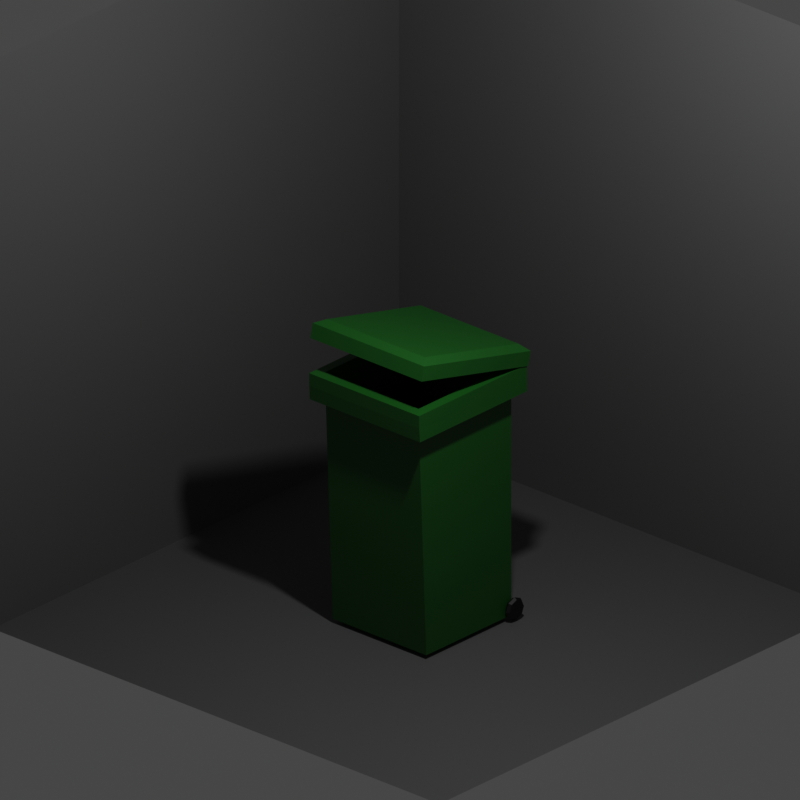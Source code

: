 # Source: garbage_box.blend  (saved by Blender 3.0.42; exported with 4.5.12 LTS)
import bpy
from mathutils import Matrix  # noqa: F401  (used for matrix-valued properties, if any)

bpy.ops.wm.read_factory_settings(use_empty=True)
scene = bpy.context.scene
scene.name = 'Scene'

# ---- collections
col_collection = bpy.data.collections.new('Collection'); scene.collection.children.link(col_collection)
col_garbage_box = bpy.data.collections.new('garbage_box'); scene.collection.children.link(col_garbage_box)

# ---- materials (node trees are filled in below, after node groups)
mat_material_002 = bpy.data.materials.new('Material.002')
mat_material_002.use_transparent_shadow = False
mat_material_005 = bpy.data.materials.new('Material.005')
mat_material_005.use_transparent_shadow = False
mat_material_004 = bpy.data.materials.new('Material.004')
mat_material_004.use_transparent_shadow = False
mat_material_001 = bpy.data.materials.new('Material.001')
mat_material_001.use_transparent_shadow = False

# ---- material node trees
mat_material_002.use_nodes = True; mat_material_002.node_tree.nodes.clear()
_N = mat_material_002.node_tree.nodes; _L = mat_material_002.node_tree.links
n0 = _N.new('ShaderNodeBsdfPrincipled'); n0.name = 'Principled BSDF'; n0.location = (10, 300)
n0.distribution = 'GGX'
n0.subsurface_method = 'RANDOM_WALK_SKIN'
n0.inputs[0].default_value = (0.006625, 0.08418, 0.007697, 1.0)
n0.inputs[3].default_value = 1.45
n0.inputs[27].default_value = (0.0, 0.0, 0.0, 1.0)
n0.inputs[28].default_value = 1.0
n1 = _N.new('ShaderNodeOutputMaterial'); n1.name = 'Material Output'; n1.location = (300, 300)
_L.new(n0.outputs[0], n1.inputs[0])
n1.is_active_output = True
mat_material_005.use_nodes = True; mat_material_005.node_tree.nodes.clear()
_N = mat_material_005.node_tree.nodes; _L = mat_material_005.node_tree.links
n0 = _N.new('ShaderNodeBsdfPrincipled'); n0.name = 'Principled BSDF'; n0.location = (10, 300)
n0.distribution = 'GGX'
n0.subsurface_method = 'RANDOM_WALK_SKIN'
n0.inputs[0].default_value = (0.0105, 0.0105, 0.0105, 1.0)
n0.inputs[1].default_value = 0.6198
n0.inputs[3].default_value = 1.45
n0.inputs[27].default_value = (0.0, 0.0, 0.0, 1.0)
n0.inputs[28].default_value = 1.0
n1 = _N.new('ShaderNodeOutputMaterial'); n1.name = 'Material Output'; n1.location = (300, 300)
_L.new(n0.outputs[0], n1.inputs[0])
n1.is_active_output = True
mat_material_004.use_nodes = True; mat_material_004.node_tree.nodes.clear()
_N = mat_material_004.node_tree.nodes; _L = mat_material_004.node_tree.links
n0 = _N.new('ShaderNodeBsdfPrincipled'); n0.name = 'Principled BSDF'; n0.location = (10, 300)
n0.distribution = 'GGX'
n0.subsurface_method = 'RANDOM_WALK_SKIN'
n0.inputs[0].default_value = (0.0, 0.0, 0.0, 1.0)
n0.inputs[3].default_value = 1.45
n0.inputs[27].default_value = (0.0, 0.0, 0.0, 1.0)
n0.inputs[28].default_value = 1.0
n1 = _N.new('ShaderNodeOutputMaterial'); n1.name = 'Material Output'; n1.location = (300, 300)
_L.new(n0.outputs[0], n1.inputs[0])
n1.is_active_output = True
mat_material_001.use_nodes = True; mat_material_001.node_tree.nodes.clear()
_N = mat_material_001.node_tree.nodes; _L = mat_material_001.node_tree.links
n0 = _N.new('ShaderNodeBsdfPrincipled'); n0.name = 'Principled BSDF'; n0.location = (10, 300)
n0.distribution = 'GGX'
n0.subsurface_method = 'RANDOM_WALK_SKIN'
n0.inputs[0].default_value = (0.08418, 0.08418, 0.08418, 1.0)
n0.inputs[3].default_value = 1.45
n0.inputs[27].default_value = (0.0, 0.0, 0.0, 1.0)
n0.inputs[28].default_value = 1.0
n1 = _N.new('ShaderNodeOutputMaterial'); n1.name = 'Material Output'; n1.location = (300, 300)
_L.new(n0.outputs[0], n1.inputs[0])
n1.is_active_output = True

# ---- world
world_world = bpy.data.worlds.new('World'); scene.world = world_world
world_world.use_nodes = True; world_world.node_tree.nodes.clear()
_N = world_world.node_tree.nodes; _L = world_world.node_tree.links
n0 = _N.new('ShaderNodeOutputWorld'); n0.name = 'World Output'; n0.location = (300, 300)
n1 = _N.new('ShaderNodeBackground'); n1.name = 'Background'; n1.location = (10, 300)
n1.inputs[0].default_value = (0.05088, 0.05088, 0.05088, 1.0)
_L.new(n1.outputs[0], n0.inputs[0])
n0.is_active_output = True
world_world.color = (0.05088, 0.05088, 0.05088)
world_world.use_sun_shadow = False
world_world.sun_shadow_jitter_overblur = 0.0

# ---- cameras
cam_camera = bpy.data.cameras.new('Camera')
cam_camera.type = 'ORTHO'
cam_camera.clip_end = 100.0
cam_camera.ortho_scale = 4.814

# ---- lights
light_light = bpy.data.lights.new('Light', 'POINT')
light_light.transmission_factor = 0.0
light_light.energy = 250.0
light_light.shadow_soft_size = 0.1
light_light.shadow_maximum_resolution = 0.006
light_light.use_absolute_resolution = True

# ---- meshes
me_cube_001 = bpy.data.meshes.new('Cube.001')
me_cube_001.from_pydata([(-1.0, -1.0, -1.0), (-1.056, -0.8759, 3.166), (-1.0, 1.0, -1.0), (-1.056, 0.8759, 3.166), (1.0, -1.0, -1.0), (0.8759, -0.8759, 3.166), (1.0, 1.0, -1.0), (0.8759, 0.8759, 3.166), (-1.18, -1.0, 3.166), (-1.18, 1.0, 3.166), (1.0, 1.0, 3.166), (1.0, -1.0, 3.166), (-1.056, -0.8759, 1.779), (-1.056, 0.8759, 1.779), (0.8759, 0.8759, 1.779), (0.8759, -0.8759, 1.779), (-1.169, -1.0, 2.923), (-1.169, 1.0, 2.923), (1.0, 1.0, 2.923), (1.0, -1.0, 2.923), (-1.345, -1.181, 2.915), (-1.36, -1.176, 3.159), (-1.36, 1.176, 3.159), (1.178, 1.178, 3.166), (1.178, -1.178, 3.166), (-1.345, 1.181, 2.915), (1.178, 1.178, 2.923), (1.178, -1.178, 2.923), (-1.363, -1.176, 3.381), (-1.182, -1.0, 3.389), (-1.182, 1.0, 3.389), (0.9974, 1.0, 3.389), (0.9974, -1.0, 3.389), (-1.363, 1.176, 3.381), (1.176, 1.178, 3.389), (1.176, -1.178, 3.389)], [], [(23, 22, 33, 34), (19, 18, 26, 27), (21, 24, 35, 28), (17, 16, 20, 25), (2, 6, 4, 0), (5, 7, 14, 15), (1, 3, 9, 8), (3, 7, 10, 9), (7, 5, 11, 10), (5, 1, 8, 11), (14, 13, 12, 15), (3, 1, 12, 13), (1, 5, 15, 12), (7, 3, 13, 14), (4, 19, 16, 0), (6, 18, 19, 4), (2, 17, 18, 6), (0, 16, 17, 2), (20, 21, 22, 25), (25, 22, 23, 26), (26, 23, 24, 27), (27, 24, 21, 20), (11, 8, 29, 32), (18, 17, 25, 26), (16, 19, 27, 20), (8, 9, 30, 29), (32, 29, 28, 35), (29, 30, 33, 28), (30, 31, 34, 33), (31, 32, 35, 34), (9, 10, 31, 30), (10, 11, 32, 31), (24, 23, 34, 35), (22, 21, 28, 33)])
_uv = me_cube_001.uv_layers.new(name='UVMap')
_uv.uv.foreach_set('vector', [0.625, 0.5, 0.625, 0.25, 0.625, 0.25, 0.625, 0.5, 0.6104, 0.75, 0.6104, 0.5, 0.6104, 0.5, 0.6104, 0.75, 0.625, 1.0, 0.625, 0.75, 0.625, 0.75, 0.625, 1.0, 0.6104, 0.25, 0.6104, 0.0, 0.6104, 0.0, 0.6104, 0.25, 0.125, 0.5, 0.375, 0.5, 0.375, 0.75, 0.125, 0.75, 0.6392, 0.7345, 0.6392, 0.5155, 0.6392, 0.5155, 0.6392, 0.7345, 0.8608, 0.7345, 0.8608, 0.5155, 0.875, 0.5, 0.875, 0.75, 0.8608, 0.5155, 0.6392, 0.5155, 0.625, 0.5, 0.875, 0.5, 0.6392, 0.5155, 0.6392, 0.7345, 0.625, 0.75, 0.625, 0.5, 0.6392, 0.7345, 0.8608, 0.7345, 0.875, 0.75, 0.625, 0.75, 0.6392, 0.5155, 0.8608, 0.5155, 0.8608, 0.7345, 0.6392, 0.7345, 0.8608, 0.5155, 0.8608, 0.7345, 0.8608, 0.7345, 0.8608, 0.5155, 0.8608, 0.7345, 0.6392, 0.7345, 0.6392, 0.7345, 0.8608, 0.7345, 0.6392, 0.5155, 0.8608, 0.5155, 0.8608, 0.5155, 0.6392, 0.5155, 0.375, 0.75, 0.6104, 0.75, 0.6104, 1.0, 0.375, 1.0, 0.375, 0.5, 0.6104, 0.5, 0.6104, 0.75, 0.375, 0.75, 0.375, 0.25, 0.6104, 0.25, 0.6104, 0.5, 0.375, 0.5, 0.375, 0.0, 0.6104, 0.0, 0.6104, 0.25, 0.375, 0.25, 0.6104, 0.0, 0.625, 0.0, 0.625, 0.25, 0.6104, 0.25, 0.6104, 0.25, 0.625, 0.25, 0.625, 0.5, 0.6104, 0.5, 0.6104, 0.5, 0.625, 0.5, 0.625, 0.75, 0.6104, 0.75, 0.6104, 0.75, 0.625, 0.75, 0.625, 1.0, 0.6104, 1.0, 0.625, 0.75, 0.875, 0.75, 0.875, 0.75, 0.625, 0.75, 0.6104, 0.5, 0.6104, 0.25, 0.6104, 0.25, 0.6104, 0.5, 0.6104, 1.0, 0.6104, 0.75, 0.6104, 0.75, 0.6104, 1.0, 0.875, 0.75, 0.875, 0.5, 0.875, 0.5, 0.875, 0.75, 0.625, 0.75, 0.875, 0.75, 0.875, 0.75, 0.625, 0.75, 0.875, 0.75, 0.875, 0.5, 0.875, 0.5, 0.875, 0.75, 0.875, 0.5, 0.625, 0.5, 0.625, 0.5, 0.875, 0.5, 0.625, 0.5, 0.625, 0.75, 0.625, 0.75, 0.625, 0.5, 0.875, 0.5, 0.625, 0.5, 0.625, 0.5, 0.875, 0.5, 0.625, 0.5, 0.625, 0.75, 0.625, 0.75, 0.625, 0.5, 0.625, 0.75, 0.625, 0.5, 0.625, 0.5, 0.625, 0.75, 0.625, 0.25, 0.625, 0.0, 0.625, 0.0, 0.625, 0.25])
me_cube_001.materials.append(mat_material_002)
me_cube_001.use_remesh_fix_poles = True
me_cube_001.use_remesh_preserve_attributes = False
me_cube_001.update()
me_cube_002 = bpy.data.meshes.new('Cube.002')
me_cube_002.from_pydata([(-2.169, -1.003, -0.03451), (-2.035, -0.8797, 1.334), (-2.169, 0.9971, -0.03451), (-2.035, 0.8739, 1.334), (2.116e-05, -1.003, -0.03451), (-0.1336, -0.8797, 1.334), (2.116e-05, 0.9971, -0.03451), (-0.1336, 0.8739, 1.334), (-2.169, -1.003, 0.9655), (-2.169, 0.9971, 0.9655), (2.116e-05, 0.9971, 0.9655), (2.116e-05, -1.003, 0.9655)], [], [(8, 1, 3, 9), (9, 3, 7, 10), (10, 7, 5, 11), (11, 5, 1, 8), (2, 6, 4, 0), (7, 3, 1, 5), (4, 11, 8, 0), (6, 10, 11, 4), (2, 9, 10, 6), (0, 8, 9, 2)])
_uv = me_cube_002.uv_layers.new(name='UVMap')
_uv.uv.foreach_set('vector', [0.5, 0.0, 0.625, 0.0, 0.625, 0.25, 0.5, 0.25, 0.5, 0.25, 0.625, 0.25, 0.625, 0.5, 0.5, 0.5, 0.5, 0.5, 0.625, 0.5, 0.625, 0.75, 0.5, 0.75, 0.5, 0.75, 0.625, 0.75, 0.625, 1.0, 0.5, 1.0, 0.125, 0.5, 0.375, 0.5, 0.375, 0.75, 0.125, 0.75, 0.625, 0.5, 0.875, 0.5, 0.875, 0.75, 0.625, 0.75, 0.375, 0.75, 0.5, 0.75, 0.5, 1.0, 0.375, 1.0, 0.375, 0.5, 0.5, 0.5, 0.5, 0.75, 0.375, 0.75, 0.375, 0.25, 0.5, 0.25, 0.5, 0.5, 0.375, 0.5, 0.375, 0.0, 0.5, 0.0, 0.5, 0.25, 0.375, 0.25])
me_cube_002.materials.append(mat_material_002)
me_cube_002.use_remesh_fix_poles = True
me_cube_002.use_remesh_preserve_attributes = False
me_cube_002.update()
me_cylinder = bpy.data.meshes.new('Cylinder')
me_cylinder.from_pydata([(0.0, 0.03, -1.0), (0.0, 0.03, 1.0), (0.01763, 0.02427, -1.0), (0.01763, 0.02427, 1.0), (0.02853, 0.009271, -1.0), (0.02853, 0.009271, 1.0), (0.02853, -0.009271, -1.0), (0.02853, -0.009271, 1.0), (0.01763, -0.02427, -1.0), (0.01763, -0.02427, 1.0), (-2.623e-09, -0.03, -1.0), (-2.623e-09, -0.03, 1.0), (-0.01763, -0.02427, -1.0), (-0.01763, -0.02427, 1.0), (-0.02853, -0.009271, -1.0), (-0.02853, -0.009271, 1.0), (-0.02853, 0.009271, -1.0), (-0.02853, 0.009271, 1.0), (-0.01763, 0.02427, -1.0), (-0.01763, 0.02427, 1.0)], [], [(0, 1, 3, 2), (2, 3, 5, 4), (4, 5, 7, 6), (6, 7, 9, 8), (8, 9, 11, 10), (10, 11, 13, 12), (12, 13, 15, 14), (14, 15, 17, 16), (3, 1, 19, 17, 15, 13, 11, 9, 7, 5), (16, 17, 19, 18), (18, 19, 1, 0), (0, 2, 4, 6, 8, 10, 12, 14, 16, 18)])
_uv = me_cylinder.uv_layers.new(name='UVMap')
_uv.uv.foreach_set('vector', [1.0, 0.5, 1.0, 1.0, 0.9, 1.0, 0.9, 0.5, 0.9, 0.5, 0.9, 1.0, 0.8, 1.0, 0.8, 0.5, 0.8, 0.5, 0.8, 1.0, 0.7, 1.0, 0.7, 0.5, 0.7, 0.5, 0.7, 1.0, 0.6, 1.0, 0.6, 0.5, 0.6, 0.5, 0.6, 1.0, 0.5, 1.0, 0.5, 0.5, 0.5, 0.5, 0.5, 1.0, 0.4, 1.0, 0.4, 0.5, 0.4, 0.5, 0.4, 1.0, 0.3, 1.0, 0.3, 0.5, 0.3, 0.5, 0.3, 1.0, 0.2, 1.0, 0.2, 0.5, 0.3911, 0.4442, 0.25, 0.49, 0.1089, 0.4442, 0.02175, 0.3242, 0.02175, 0.1758, 0.1089, 0.05584, 0.25, 0.01, 0.3911, 0.05584, 0.4783, 0.1758, 0.4783, 0.3242, 0.2, 0.5, 0.2, 1.0, 0.1, 1.0, 0.1, 0.5, 0.1, 0.5, 0.1, 1.0, -7.451e-08, 1.0, -7.451e-08, 0.5, 0.75, 0.49, 0.8911, 0.4442, 0.9783, 0.3242, 0.9783, 0.1758, 0.8911, 0.05584, 0.75, 0.01, 0.6089, 0.05584, 0.5217, 0.1758, 0.5217, 0.3242, 0.6089, 0.4442])
me_cylinder.materials.append(mat_material_005)
me_cylinder.use_remesh_fix_poles = True
me_cylinder.use_remesh_preserve_attributes = False
me_cylinder.update()
me_cylinder_002 = bpy.data.meshes.new('Cylinder.002')
me_cylinder_002.from_pydata([(0.0, 0.05099, -0.03824), (0.0, 0.05099, 0.03824), (0.03605, 0.03605, -0.03824), (0.03605, 0.03605, 0.03824), (0.05099, -2.229e-09, -0.03824), (0.05099, -2.229e-09, 0.03824), (0.03605, -0.03605, -0.03824), (0.03605, -0.03605, 0.03824), (-4.457e-09, -0.05099, -0.03824), (-4.457e-09, -0.05099, 0.03824), (-0.03605, -0.03605, -0.03824), (-0.03605, -0.03605, 0.03824), (-0.05099, 6.08e-10, -0.03824), (-0.05099, 6.08e-10, 0.03824), (-0.03605, 0.03605, -0.03824), (-0.03605, 0.03605, 0.03824), (0.0, 0.06, 0.0), (0.04243, 0.04243, 0.0), (0.06, -2.623e-09, 0.0), (0.04243, -0.04243, 0.0), (-5.245e-09, -0.06, 0.0), (-0.04243, -0.04243, 0.0), (-0.06, 7.155e-10, 0.0), (-0.04243, 0.04243, 0.0), (-2.98e-08, 0.05099, 1.665), (-2.98e-08, 0.05099, 1.741), (0.03605, 0.03605, 1.665), (0.03605, 0.03605, 1.741), (0.05099, 2.677e-08, 1.665), (0.05099, 2.677e-08, 1.741), (0.03605, -0.03605, 1.665), (0.03605, -0.03605, 1.741), (-3.426e-08, -0.05099, 1.665), (-3.426e-08, -0.05099, 1.741), (-0.03605, -0.03605, 1.665), (-0.03605, -0.03605, 1.741), (-0.05099, 2.96e-08, 1.665), (-0.05099, 2.96e-08, 1.741), (-0.03605, 0.03605, 1.665), (-0.03605, 0.03605, 1.741), (-2.98e-08, 0.06, 1.703), (0.04243, 0.04243, 1.703), (0.06, 2.637e-08, 1.703), (0.04243, -0.04243, 1.703), (-3.505e-08, -0.06, 1.703), (-0.04243, -0.04243, 1.703), (-0.06, 2.971e-08, 1.703), (-0.04243, 0.04243, 1.703)], [], [(16, 1, 3, 17), (17, 3, 5, 18), (18, 5, 7, 19), (19, 7, 9, 20), (20, 9, 11, 21), (21, 11, 13, 22), (3, 1, 15, 13, 11, 9, 7, 5), (22, 13, 15, 23), (23, 15, 1, 16), (0, 2, 4, 6, 8, 10, 12, 14), (14, 23, 16, 0), (12, 22, 23, 14), (10, 21, 22, 12), (8, 20, 21, 10), (6, 19, 20, 8), (4, 18, 19, 6), (2, 17, 18, 4), (0, 16, 17, 2), (40, 25, 27, 41), (41, 27, 29, 42), (42, 29, 31, 43), (43, 31, 33, 44), (44, 33, 35, 45), (45, 35, 37, 46), (27, 25, 39, 37, 35, 33, 31, 29), (46, 37, 39, 47), (47, 39, 25, 40), (24, 26, 28, 30, 32, 34, 36, 38), (38, 47, 40, 24), (36, 46, 47, 38), (34, 45, 46, 36), (32, 44, 45, 34), (30, 43, 44, 32), (28, 42, 43, 30), (26, 41, 42, 28), (24, 40, 41, 26)])
_uv = me_cylinder_002.uv_layers.new(name='UVMap')
_uv.uv.foreach_set('vector', [1.0, 0.75, 1.0, 1.0, 0.875, 1.0, 0.875, 0.75, 0.875, 0.75, 0.875, 1.0, 0.75, 1.0, 0.75, 0.75, 0.75, 0.75, 0.75, 1.0, 0.625, 1.0, 0.625, 0.75, 0.625, 0.75, 0.625, 1.0, 0.5, 1.0, 0.5, 0.75, 0.5, 0.75, 0.5, 1.0, 0.375, 1.0, 0.375, 0.75, 0.375, 0.75, 0.375, 1.0, 0.25, 1.0, 0.25, 0.75, 0.4197, 0.4197, 0.25, 0.49, 0.08029, 0.4197, 0.01, 0.25, 0.08029, 0.08029, 0.25, 0.01, 0.4197, 0.08029, 0.49, 0.25, 0.25, 0.75, 0.25, 1.0, 0.125, 1.0, 0.125, 0.75, 0.125, 0.75, 0.125, 1.0, 0.0, 1.0, 0.0, 0.75, 0.75, 0.49, 0.9197, 0.4197, 0.99, 0.25, 0.9197, 0.08029, 0.75, 0.01, 0.5803, 0.08029, 0.51, 0.25, 0.5803, 0.4197, 0.125, 0.5, 0.125, 0.75, 0.0, 0.75, 0.0, 0.5, 0.25, 0.5, 0.25, 0.75, 0.125, 0.75, 0.125, 0.5, 0.375, 0.5, 0.375, 0.75, 0.25, 0.75, 0.25, 0.5, 0.5, 0.5, 0.5, 0.75, 0.375, 0.75, 0.375, 0.5, 0.625, 0.5, 0.625, 0.75, 0.5, 0.75, 0.5, 0.5, 0.75, 0.5, 0.75, 0.75, 0.625, 0.75, 0.625, 0.5, 0.875, 0.5, 0.875, 0.75, 0.75, 0.75, 0.75, 0.5, 1.0, 0.5, 1.0, 0.75, 0.875, 0.75, 0.875, 0.5, 1.0, 0.75, 1.0, 1.0, 0.875, 1.0, 0.875, 0.75, 0.875, 0.75, 0.875, 1.0, 0.75, 1.0, 0.75, 0.75, 0.75, 0.75, 0.75, 1.0, 0.625, 1.0, 0.625, 0.75, 0.625, 0.75, 0.625, 1.0, 0.5, 1.0, 0.5, 0.75, 0.5, 0.75, 0.5, 1.0, 0.375, 1.0, 0.375, 0.75, 0.375, 0.75, 0.375, 1.0, 0.25, 1.0, 0.25, 0.75, 0.4197, 0.4197, 0.25, 0.49, 0.08029, 0.4197, 0.01, 0.25, 0.08029, 0.08029, 0.25, 0.01, 0.4197, 0.08029, 0.49, 0.25, 0.25, 0.75, 0.25, 1.0, 0.125, 1.0, 0.125, 0.75, 0.125, 0.75, 0.125, 1.0, 0.0, 1.0, 0.0, 0.75, 0.75, 0.49, 0.9197, 0.4197, 0.99, 0.25, 0.9197, 0.08029, 0.75, 0.01, 0.5803, 0.08029, 0.51, 0.25, 0.5803, 0.4197, 0.125, 0.5, 0.125, 0.75, 0.0, 0.75, 0.0, 0.5, 0.25, 0.5, 0.25, 0.75, 0.125, 0.75, 0.125, 0.5, 0.375, 0.5, 0.375, 0.75, 0.25, 0.75, 0.25, 0.5, 0.5, 0.5, 0.5, 0.75, 0.375, 0.75, 0.375, 0.5, 0.625, 0.5, 0.625, 0.75, 0.5, 0.75, 0.5, 0.5, 0.75, 0.5, 0.75, 0.75, 0.625, 0.75, 0.625, 0.5, 0.875, 0.5, 0.875, 0.75, 0.75, 0.75, 0.75, 0.5, 1.0, 0.5, 1.0, 0.75, 0.875, 0.75, 0.875, 0.5])
me_cylinder_002.materials.append(mat_material_004)
me_cylinder_002.use_remesh_fix_poles = True
me_cylinder_002.use_remesh_preserve_attributes = False
me_cylinder_002.update()
me_plane_001 = bpy.data.meshes.new('Plane.001')
me_plane_001.from_pydata([(-1.0, -1.0, 0.0), (1.0, -1.0, 0.0), (-1.0, 1.0, 0.0), (1.0, 1.0, 0.0), (1.0, -1.0, 2.082), (-1.0, 1.0, 2.082), (1.0, 1.0, 2.082)], [], [(0, 1, 3, 2), (2, 3, 6, 5), (3, 1, 4, 6)])
_uv = me_plane_001.uv_layers.new(name='UVMap')
_uv.uv.foreach_set('vector', [0.0, 0.0, 1.0, 0.0, 1.0, 1.0, 0.0, 1.0, 0.0, 1.0, 1.0, 1.0, 1.0, 1.0, 0.0, 1.0, 1.0, 1.0, 1.0, 0.0, 1.0, 0.0, 1.0, 1.0])
me_plane_001.materials.append(mat_material_001)
me_plane_001.use_remesh_fix_poles = True
me_plane_001.use_remesh_preserve_attributes = False
me_plane_001.update()

# ---- objects
ob_light = bpy.data.objects.new('Light', light_light)
ob_camera = bpy.data.objects.new('Camera', cam_camera)
ob_box = bpy.data.objects.new('box', me_cube_001)
ob_tapa = bpy.data.objects.new('tapa', me_cube_002)
ob_soporte_ruedas = bpy.data.objects.new('soporte ruedas', me_cylinder)
ob_ruedas = bpy.data.objects.new('ruedas', me_cylinder_002)
ob_plane = bpy.data.objects.new('Plane', me_plane_001)

# ---- transforms, parenting, visibility, modifiers, constraints
ob_light.location = (-1.042, -1.682, 4.432)
ob_light.rotation_euler = (0.6503, 0.05522, 1.866)
ob_light.lock_rotations_4d = False
ob_light.empty_display_type = 'ARROWS'
ob_light.color = (0.0, 0.0, 0.0, 0.0)
ob_light.lineart.crease_threshold = 0.0
ob_camera.location = (-4.575, -3.982, 4.377)
ob_camera.rotation_euler = (1.125, -1.912e-06, -0.8327)
ob_camera.lock_rotations_4d = False
ob_camera.empty_display_type = 'ARROWS'
ob_camera.color = (0.0, 0.0, 0.0, 0.0)
ob_camera.display_type = 'WIRE'
ob_camera.lineart.crease_threshold = 0.0
ob_box.location = (0.0, 0.0, 0.4129)
ob_box.scale = (0.3801, 0.3801, 0.3801)
ob_tapa.location = (0.4529, 0.001307, 1.695)
ob_tapa.rotation_euler = (0.0, 0.2393, 0.0)
ob_tapa.scale = (0.4529, 0.4529, 0.09561)
ob_soporte_ruedas.location = (0.3786, 0.0, 0.08961)
ob_soporte_ruedas.rotation_euler = (1.571, -0.0, 0.0)
ob_soporte_ruedas.scale = (1.0, 1.0, 0.3958)
ob_ruedas.location = (0.3807, 0.4064, 0.08371)
ob_ruedas.rotation_euler = (1.571, -0.0, 0.0)
ob_ruedas.scale = (1.259, 1.259, 0.4769)
ob_plane.location = (0.003589, 0.02642, 0.002382)
ob_plane.scale = (1.818, 1.818, 1.818)

# ---- collection membership
col_collection.objects.link(ob_light)
col_collection.objects.link(ob_camera)
col_garbage_box.objects.link(ob_box)
col_garbage_box.objects.link(ob_tapa)
col_garbage_box.objects.link(ob_soporte_ruedas)
col_garbage_box.objects.link(ob_ruedas)
col_garbage_box.objects.link(ob_plane)

# ---- scene / render settings (as saved in the file)
scene.camera = ob_camera
scene.frame_start = 1; scene.frame_end = 250; scene.frame_set(4)
scene.render.engine = 'BLENDER_EEVEE_NEXT'
scene.render.resolution_x = 1080
scene.cycles.sampling_pattern = 'TABULATED_SOBOL'
scene.cycles.use_light_tree = False
scene.view_settings.view_transform = 'Filmic'
bpy.context.view_layer.update()
